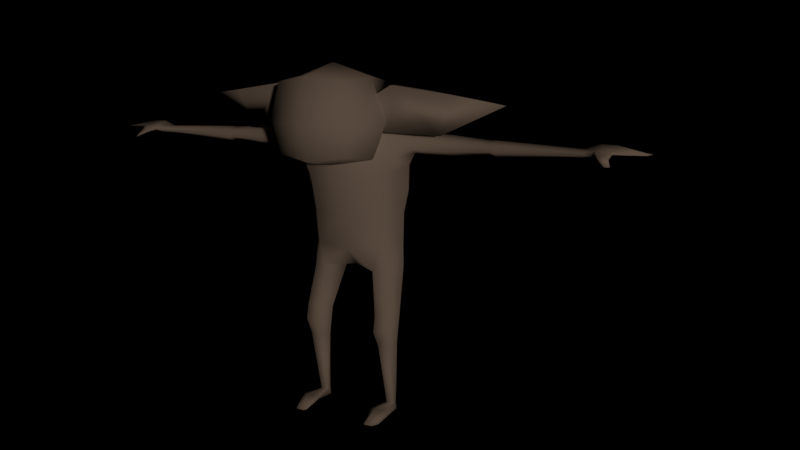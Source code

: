 # Source: gob.blend  (saved by Blender 2.79.0; exported with 4.5.12 LTS)
import bpy
from mathutils import Matrix  # noqa: F401  (used for matrix-valued properties, if any)

bpy.ops.wm.read_factory_settings(use_empty=True)
scene = bpy.context.scene
scene.name = 'Scene'

# ---- collections
col_collection_1 = bpy.data.collections.new('Collection 1'); scene.collection.children.link(col_collection_1)

# ---- materials (node trees are filled in below, after node groups)
mat_material = bpy.data.materials.new('Material')
mat_material.alpha_threshold = 0.0
mat_material.use_transparent_shadow = False
mat_material.specular_color = (0.0, 0.0, 0.0)
mat_material.roughness = 0.5
mat_material.specular_intensity = 0.0
mat_material.line_color = (0.0, 0.0, 0.0, 1.0)

# ---- material node trees

# ---- world
world_world = bpy.data.worlds.new('World'); scene.world = world_world
world_world.color = (0.0, 0.0, 0.0)
world_world.use_sun_shadow = False
world_world.sun_shadow_jitter_overblur = 0.0
world_world.cycles.sampling_method = 'MANUAL'
world_world.light_settings.ao_factor = 0.1

# ---- cameras
cam_camera = bpy.data.cameras.new('Camera')
cam_camera.clip_end = 100.0
cam_camera.lens = 35.0
cam_camera.sensor_width = 32.0
cam_camera.sensor_height = 18.0
cam_camera.ortho_scale = 7.314
cam_camera.dof.focus_distance = 0.0
cam_camera.dof.aperture_fstop = 128.0

# ---- lights
light_lamp = bpy.data.lights.new('Lamp', 'POINT')
light_lamp.color = (1.0, 0.7, 0.5)
light_lamp.transmission_factor = 0.0
light_lamp.cutoff_distance = 30.0
light_lamp.energy = 100.0
light_lamp.shadow_buffer_clip_start = 1.001
light_lamp.shadow_soft_size = 0.1
light_lamp.shadow_maximum_resolution = 0.006
light_lamp.use_absolute_resolution = True

# ---- meshes
me_cube = bpy.data.meshes.new('Cube')
me_cube.from_pydata([(0.04721, 0.02818, 0.2312), (0.02726, 0.004059, 0.4103), (0.07079, 0.003448, 0.2343), (0.03606, -0.02202, 0.4045), (0.0477, -0.01953, 0.2313), (0.03125, -0.04682, 0.3735), (0.06861, 0.01951, 0.3561), (0.08441, -0.005619, 0.3446), (0.07036, -0.0276, 0.3544), (0.06861, -0.009223, 0.3969), (0.06861, -0.0246, 0.3858), (0.06861, 0.01797, 0.39), (0.04976, 0.03559, 0.3493), (0.04704, -0.03855, 0.3248), (0.08129, -0.001241, 0.3113), (0.09074, 0.004908, 0.3667), (0.09273, -0.005611, 0.361), (0.09097, -0.01573, 0.3665), (0.09074, -0.005622, 0.3881), (0.09074, -0.01733, 0.3819), (0.09074, 0.006199, 0.382), (0.3162, -0.001069, 0.3705), (0.3162, -0.005667, 0.3679), (0.3162, -0.01026, 0.3705), (0.3162, -0.005667, 0.3785), (0.3162, -0.01026, 0.3758), (0.3162, -0.001069, 0.3758), (0.3307, 0.009121, 0.3735), (0.3335, -0.005667, 0.3673), (0.3335, -0.02694, 0.3735), (0.3335, -0.005667, 0.3854), (0.3335, -0.02694, 0.3793), (0.3307, 0.009121, 0.3793), (0.3925, 0.006778, 0.3764), (0.3949, -0.00752, 0.3764), (0.3921, -0.0212, 0.3764), (0.3529, 0.01226, 0.3756), (0.3541, -0.005667, 0.3732), (0.3541, -0.02646, 0.3756), (0.3541, -0.02646, 0.3791), (0.3541, -0.005667, 0.3848), (0.3529, 0.01226, 0.3791), (0.3414, -0.03901, 0.373), (0.3414, -0.03901, 0.3697), (0.3529, -0.03753, 0.3729), (0.3529, -0.03753, 0.3699), (0.3517, -0.04743, 0.364), (0.3573, -0.04489, 0.364), (0.2061, 0.006158, 0.3789), (0.2061, -0.005667, 0.3827), (0.2061, -0.005667, 0.3618), (0.2061, 0.006158, 0.3675), (0.2061, -0.01554, 0.3783), (0.2061, -0.01554, 0.3675), (0.1983, 0.004514, 0.3776), (0.1983, -0.003209, 0.3642), (0.1983, -0.01339, 0.3776), (0.1983, -0.003209, 0.3821), (0.1983, 0.004514, 0.3687), (0.1983, -0.01339, 0.3687), (0.1472, 0.005764, 0.3798), (0.1472, -0.005667, 0.36), (0.1472, -0.0171, 0.3798), (0.1472, -0.005667, 0.3864), (0.1472, 0.005764, 0.3666), (0.1472, -0.0171, 0.3666), (0.05862, 0.005375, 0.009706), (0.06129, -0.003119, 0.009706), (0.05772, -0.00695, 0.009706), (0.05059, -0.00695, 0.009706), (0.04702, -0.003119, 0.009706), (0.0497, 0.005375, 0.009706), (0.05507, 0.01921, 0.2027), (0.0714, 0.002905, 0.2059), (0.05507, -0.01687, 0.2027), (0.03764, -0.02217, 0.1997), (0.02273, 0.009535, 0.1969), (0.03764, 0.03147, 0.1997), (0.06314, 0.00319, 0.1427), (0.0614, -0.0007562, 0.09906), (0.0633, -0.001449, 0.121), (0.06874, -0.01102, 0.1002), (0.07286, -0.01093, 0.1443), (0.07259, -0.01472, 0.1225), (0.0614, -0.02382, 0.09906), (0.06314, -0.02793, 0.1427), (0.06431, -0.03096, 0.121), (0.04675, -0.02381, 0.09682), (0.04446, -0.02848, 0.1397), (0.04335, -0.03096, 0.1177), (0.03943, -0.01102, 0.09571), (0.03416, -0.01103, 0.1381), (0.03457, -0.01472, 0.1165), (0.04675, 0.00178, 0.09682), (0.04446, 0.006435, 0.1397), (0.04473, 0.001521, 0.1181), (0.0574, 0.009978, 0.000502), (0.06167, 1.094e-07, 0.000502), (0.04801, 0.001541, 0.000502), (0.05157, 0.009978, 0.000502), (0.06565, -0.05769, 0.000502), (0.06025, -0.06656, 0.000502), (0.04943, -0.06708, 0.000502), (0.04626, -0.06355, 0.000502), (0.04142, 0.04115, 0.2774), (0.07235, 0.002291, 0.2793), (0.04669, -0.02765, 0.2774), (0.0, 0.04412, 0.2278), (0.0, 0.01065, 0.4151), (0.0, -0.02811, 0.229), (0.0, -0.05693, 0.3551), (0.0, 0.0478, 0.3738), (0.0, -0.05521, 0.3315), (0.0, -4.141e-05, 0.2019), (0.0, -0.04032, 0.2741), (0.0, 0.05274, 0.2741), (0.06011, -0.05231, 0.4069), (0.06279, -0.05373, 0.4374), (0.06011, -0.03502, 0.4069), (0.06279, -0.0336, 0.4374), (0.1426, -0.03561, 0.3874), (0.2322, -0.04367, 0.4278), (0.07221, -0.03662, 0.3899), (0.08312, -0.02806, 0.4488), (0.07221, -0.04791, 0.3899), (0.08312, -0.05373, 0.4488), (0.1635, -0.03097, 0.4375), (0.1634, -0.04025, 0.4375), (0.04716, -0.1056, 0.3624), (0.04802, -0.1043, 0.4528), (0.04129, -0.01714, 0.3586), (0.04613, 0.002455, 0.4515), (0.03751, 0.01339, 0.4014), (0.06172, -0.1066, 0.4014), (0.05536, -0.05104, 0.3546), (0.0567, -0.05332, 0.4587), (0.0759, -0.05332, 0.4014), (0.0, -0.01714, 0.3586), (0.0, 0.006133, 0.4657), (0.0, -0.1126, 0.354), (0.0, -0.1168, 0.4604), (0.0, -0.124, 0.4014), (0.0, 0.01799, 0.4014), (0.0, -0.05332, 0.4761), (0.0, -0.05446, 0.3447), (0.07044, -0.03578, 0.006929), (0.04347, -0.0358, 0.006929), (0.04296, -0.03841, 0.01147), (0.04945, -0.03886, 0.01225), (0.06146, -0.03884, 0.01222), (0.06819, -0.03816, 0.01103), (0.04798, -0.03579, 0.006929), (0.06376, -0.03578, 0.006929)], [], [(111, 108, 1, 12), (13, 5, 110, 112), (106, 13, 112, 114), (105, 14, 13, 106), (104, 12, 14, 105), (9, 11, 1, 3), (10, 9, 3, 5), (11, 6, 12, 1), (7, 8, 13, 14), (6, 7, 14, 12), (7, 6, 15, 16), (11, 9, 18, 20), (10, 8, 17, 19), (9, 10, 19, 18), (8, 7, 16, 17), (6, 11, 20, 15), (48, 49, 24, 26), (50, 51, 21, 22), (52, 53, 23, 25), (49, 52, 25, 24), (53, 50, 22, 23), (51, 48, 26, 21), (23, 22, 28, 29), (21, 26, 32, 27), (26, 24, 30, 32), (22, 21, 27, 28), (25, 23, 29, 31), (24, 25, 31, 30), (37, 36, 33, 34), (39, 38, 35), (40, 39, 35, 34), (38, 37, 34, 35), (36, 41, 33), (41, 40, 34, 33), (32, 30, 40, 41), (27, 32, 41, 36), (29, 28, 37, 38), (30, 31, 39, 40), (31, 29, 43, 42), (28, 27, 36, 37), (43, 45, 47, 46), (38, 39, 44, 45), (39, 31, 42, 44), (29, 38, 45, 43), (42, 43, 46), (45, 44, 47), (44, 42, 46, 47), (58, 54, 48, 51), (59, 55, 50, 53), (57, 56, 52, 49), (56, 59, 53, 52), (55, 58, 51, 50), (54, 57, 49, 48), (60, 63, 57, 54), (61, 64, 58, 55), (62, 65, 59, 56), (63, 62, 56, 57), (65, 61, 55, 59), (64, 60, 54, 58), (15, 20, 60, 64), (17, 16, 61, 65), (18, 19, 62, 63), (19, 17, 65, 62), (16, 15, 64, 61), (20, 18, 63, 60), (71, 93, 79, 66), (68, 84, 87, 69), (69, 87, 90, 70), (70, 90, 93, 71), (91, 76, 77, 94), (66, 79, 81, 67), (70, 71, 99, 98), (2, 4, 74, 73), (85, 74, 75, 88), (94, 77, 72, 78), (82, 73, 74, 85), (88, 75, 76, 91), (0, 2, 73, 72), (4, 109, 75, 74), (113, 76, 75, 109), (107, 0, 72, 77), (77, 76, 113, 107), (67, 81, 84, 68), (94, 78, 80, 95), (95, 80, 79, 93), (79, 80, 83), (88, 91, 92, 89), (89, 92, 90, 87), (85, 88, 89, 86), (86, 89, 87, 84), (82, 85, 86, 83), (83, 86, 84, 81), (83, 80, 78), (98, 151, 146), (69, 70, 147, 148), (97, 67, 150, 145), (71, 66, 96, 99), (66, 67, 97, 96), (70, 98, 146, 147), (68, 69, 148, 149), (97, 145, 152), (67, 68, 149, 150), (115, 111, 12, 104), (13, 8, 10, 5), (78, 72, 73, 82), (107, 115, 104, 0), (0, 104, 105, 2), (2, 105, 106, 4), (4, 106, 114, 109), (79, 83, 81), (122, 123, 126, 120), (124, 125, 117, 116), (122, 120, 124), (123, 119, 117, 125), (121, 126, 127), (118, 122, 124, 116), (120, 127, 125, 124), (118, 119, 123, 122), (127, 126, 123, 125), (127, 120, 121), (120, 126, 121), (142, 138, 131, 132), (136, 135, 129, 133), (144, 134, 128, 139), (134, 136, 133, 128), (137, 142, 132, 130), (130, 132, 136, 134), (137, 130, 134, 144), (132, 131, 135, 136), (131, 138, 143, 135), (128, 133, 141, 139), (135, 143, 140, 129), (133, 129, 140, 141), (83, 78, 82), (93, 92, 95), (92, 93, 90), (94, 95, 92), (94, 92, 91), (97, 152, 151, 98, 99, 96), (148, 147, 103, 102), (152, 145, 100, 101), (147, 146, 103), (151, 152, 101, 102), (149, 148, 102, 101), (150, 149, 101, 100), (145, 150, 100), (146, 151, 102, 103)])
me_cube.polygons.foreach_set('use_smooth', [True] * 147)
_uv = me_cube.uv_layers.new(name='UVMap')
_uv.uv.foreach_set('vector', [0.01751, 0.5062, 0.08286, 0.3983, 0.1391, 0.4301, 0.112, 0.5733, 0.2974, 0.5981, 0.3057, 0.4804, 0.3942, 0.5078, 0.405, 0.5649, 0.2927, 0.7028, 0.2974, 0.5981, 0.405, 0.5649, 0.405, 0.708, 0.2043, 0.7005, 0.2039, 0.6346, 0.2974, 0.5981, 0.2927, 0.7028, 0.09852, 0.7174, 0.112, 0.5733, 0.2039, 0.6346, 0.2043, 0.7005, 0.1947, 0.4998, 0.1651, 0.5197, 0.1391, 0.4301, 0.2133, 0.4343, 0.2205, 0.5081, 0.1947, 0.4998, 0.2133, 0.4343, 0.3057, 0.4804, 0.1651, 0.5197, 0.1586, 0.5647, 0.112, 0.5733, 0.1391, 0.4301, 0.2021, 0.5789, 0.2399, 0.5548, 0.2974, 0.5981, 0.2039, 0.6346, 0.1586, 0.5647, 0.2021, 0.5789, 0.2039, 0.6346, 0.112, 0.5733, 0.4978, 0.09618, 0.5142, 0.03765, 0.5533, 0.08791, 0.5325, 0.1077, 0.5731, 0.01322, 0.6184, 0.0104, 0.6194, 0.06206, 0.5869, 0.07086, 0.6494, 0.007646, 0.7073, 0.005472, 0.6898, 0.06025, 0.6523, 0.05885, 0.6184, 0.0104, 0.6494, 0.007646, 0.6523, 0.05885, 0.6194, 0.06206, 0.7073, 0.005472, 0.7412, 0.04367, 0.7155, 0.06847, 0.6898, 0.06025, 0.5142, 0.03765, 0.5731, 0.01322, 0.5869, 0.07086, 0.5533, 0.08791, 0.6523, 0.319, 0.6742, 0.3135, 0.7113, 0.5127, 0.7016, 0.5147, 0.6091, 0.33, 0.6328, 0.3239, 0.6916, 0.5174, 0.6823, 0.5207, 0.6938, 0.311, 0.7132, 0.3086, 0.7313, 0.5099, 0.7211, 0.5111, 0.6742, 0.3135, 0.6938, 0.311, 0.7211, 0.5111, 0.7113, 0.5127, 0.7132, 0.3086, 0.7344, 0.3049, 0.7412, 0.5093, 0.7313, 0.5099, 0.6328, 0.3239, 0.6523, 0.319, 0.7016, 0.5147, 0.6916, 0.5174, 0.3405, 0.9945, 0.3318, 0.9877, 0.353, 0.9602, 0.3894, 0.9861, 0.8787, 0.7801, 0.879, 0.7908, 0.8455, 0.7981, 0.8432, 0.7873, 0.879, 0.7908, 0.8848, 0.8003, 0.8574, 0.8244, 0.8455, 0.7981, 0.3318, 0.9877, 0.323, 0.9811, 0.3245, 0.9441, 0.353, 0.9602, 0.8935, 0.8072, 0.9043, 0.8075, 0.8967, 0.8564, 0.885, 0.8554, 0.8848, 0.8003, 0.8935, 0.8072, 0.885, 0.8554, 0.8574, 0.8244, 0.3797, 0.9258, 0.3487, 0.9042, 0.4084, 0.8469, 0.4345, 0.8612, 0.8517, 0.8877, 0.8525, 0.8958, 0.7679, 0.9137, 0.8257, 0.8469, 0.8517, 0.8877, 0.7679, 0.9137, 0.7495, 0.8899, 0.4144, 0.9517, 0.3797, 0.9258, 0.4345, 0.8612, 0.4532, 0.8828, 0.805, 0.8084, 0.8086, 0.8145, 0.7405, 0.8601, 0.8086, 0.8145, 0.8257, 0.8469, 0.7495, 0.8899, 0.7405, 0.8601, 0.8455, 0.7981, 0.8574, 0.8244, 0.8257, 0.8469, 0.8086, 0.8145, 0.8432, 0.7873, 0.8455, 0.7981, 0.8086, 0.8145, 0.805, 0.8084, 0.3894, 0.9861, 0.353, 0.9602, 0.3797, 0.9258, 0.4144, 0.9517, 0.8574, 0.8244, 0.885, 0.8554, 0.8517, 0.8877, 0.8257, 0.8469, 0.885, 0.8554, 0.8967, 0.8564, 0.9, 0.8856, 0.8936, 0.8844, 0.353, 0.9602, 0.3245, 0.9441, 0.3487, 0.9042, 0.3797, 0.9258, 0.4197, 0.9898, 0.4326, 0.9697, 0.4532, 0.9746, 0.4493, 0.9865, 0.8525, 0.8958, 0.8517, 0.8877, 0.8781, 0.9025, 0.8777, 0.9094, 0.8517, 0.8877, 0.885, 0.8554, 0.8936, 0.8844, 0.8781, 0.9025, 0.3894, 0.9861, 0.4144, 0.9517, 0.4326, 0.9697, 0.4197, 0.9898, 0.8936, 0.8844, 0.9, 0.8856, 0.9043, 0.9151, 0.8777, 0.9094, 0.8781, 0.9025, 0.8948, 0.9237, 0.8781, 0.9025, 0.8936, 0.8844, 0.9043, 0.9151, 0.8948, 0.9237, 0.6297, 0.3091, 0.648, 0.3037, 0.6523, 0.319, 0.6328, 0.3239, 0.7103, 0.2917, 0.7338, 0.2881, 0.7344, 0.3049, 0.7132, 0.3086, 0.6666, 0.2988, 0.6907, 0.2951, 0.6938, 0.311, 0.6742, 0.3135, 0.6907, 0.2951, 0.7103, 0.2917, 0.7132, 0.3086, 0.6938, 0.311, 0.6119, 0.3131, 0.6297, 0.3091, 0.6328, 0.3239, 0.6091, 0.33, 0.648, 0.3037, 0.6666, 0.2988, 0.6742, 0.3135, 0.6523, 0.319, 0.6213, 0.1984, 0.647, 0.1914, 0.6666, 0.2988, 0.648, 0.3037, 0.5702, 0.2154, 0.5963, 0.2064, 0.6297, 0.3091, 0.6119, 0.3131, 0.6731, 0.1866, 0.6988, 0.1836, 0.7103, 0.2917, 0.6907, 0.2951, 0.647, 0.1914, 0.6731, 0.1866, 0.6907, 0.2951, 0.6666, 0.2988, 0.6988, 0.1836, 0.7255, 0.1815, 0.7338, 0.2881, 0.7103, 0.2917, 0.5963, 0.2064, 0.6213, 0.1984, 0.648, 0.3037, 0.6297, 0.3091, 0.5533, 0.08791, 0.5869, 0.07086, 0.6213, 0.1984, 0.5963, 0.2064, 0.6898, 0.06025, 0.7155, 0.06847, 0.7255, 0.1815, 0.6988, 0.1836, 0.6194, 0.06206, 0.6523, 0.05885, 0.6731, 0.1866, 0.647, 0.1914, 0.6523, 0.05885, 0.6898, 0.06025, 0.6988, 0.1836, 0.6731, 0.1866, 0.5325, 0.1077, 0.5533, 0.08791, 0.5963, 0.2064, 0.5702, 0.2154, 0.5869, 0.07086, 0.6194, 0.06206, 0.647, 0.1914, 0.6213, 0.1984, 0.007474, 0.1724, 0.1853, 0.1438, 0.1942, 0.1739, 0.009731, 0.1903, 0.01326, 0.2188, 0.1987, 0.23, 0.1915, 0.2595, 0.01182, 0.233, 0.01182, 0.233, 0.1915, 0.2595, 0.1806, 0.2875, 0.00908, 0.2433, 0.005472, 0.1544, 0.1778, 0.1141, 0.1853, 0.1438, 0.007474, 0.1724, 0.26, 0.08653, 0.387, 0.05531, 0.4163, 0.1013, 0.2785, 0.1257, 0.009731, 0.1903, 0.1942, 0.1739, 0.2002, 0.1996, 0.01268, 0.2082, 0.9102, 0.6676, 0.9145, 0.6873, 0.8965, 0.7026, 0.8922, 0.6825, 0.4747, 0.1982, 0.4683, 0.262, 0.4068, 0.2505, 0.4173, 0.1949, 0.2783, 0.2373, 0.4068, 0.2505, 0.4018, 0.2933, 0.2704, 0.2719, 0.2785, 0.1257, 0.4163, 0.1013, 0.4161, 0.1459, 0.2864, 0.1657, 0.2866, 0.2007, 0.4173, 0.1949, 0.4068, 0.2505, 0.2783, 0.2373, 0.2704, 0.2719, 0.4018, 0.2933, 0.3776, 0.3684, 0.2638, 0.31, 0.4767, 0.1305, 0.4747, 0.1982, 0.4173, 0.1949, 0.4161, 0.1459, 0.4683, 0.262, 0.4868, 0.3551, 0.4018, 0.2933, 0.4068, 0.2505, 0.4213, 0.3874, 0.3776, 0.3684, 0.4018, 0.2933, 0.4868, 0.3551, 0.4868, 0.03264, 0.4767, 0.1305, 0.4161, 0.1459, 0.4163, 0.1013, 0.4163, 0.1013, 0.387, 0.05531, 0.3905, 0.005472, 0.4868, 0.03264, 0.01268, 0.2082, 0.2002, 0.1996, 0.1987, 0.23, 0.01326, 0.2188, 0.2785, 0.1257, 0.2864, 0.1657, 0.2405, 0.1719, 0.23, 0.132, 0.23, 0.132, 0.2405, 0.1719, 0.1942, 0.1739, 0.1853, 0.1438, 0.1942, 0.1739, 0.2405, 0.1719, 0.2449, 0.2033, 0.2704, 0.2719, 0.2638, 0.31, 0.2223, 0.2989, 0.2313, 0.2666, 0.2313, 0.2666, 0.2223, 0.2989, 0.1806, 0.2875, 0.1915, 0.2595, 0.2783, 0.2373, 0.2704, 0.2719, 0.2313, 0.2666, 0.2412, 0.2349, 0.2412, 0.2349, 0.2313, 0.2666, 0.1915, 0.2595, 0.1987, 0.23, 0.2866, 0.2007, 0.2783, 0.2373, 0.2412, 0.2349, 0.2449, 0.2033, 0.2449, 0.2033, 0.2412, 0.2349, 0.1987, 0.23, 0.2002, 0.1996, 0.2449, 0.2033, 0.2405, 0.1719, 0.2864, 0.1657, 0.7691, 0.4074, 0.8467, 0.4113, 0.8463, 0.4206, 0.9186, 0.6577, 0.9102, 0.6676, 0.8984, 0.5921, 0.9104, 0.5907, 0.9674, 0.6704, 0.9452, 0.6632, 0.9431, 0.5892, 0.953, 0.5905, 0.9369, 0.7045, 0.9449, 0.6846, 0.9667, 0.6964, 0.9616, 0.7094, 0.9449, 0.6846, 0.9452, 0.6632, 0.9674, 0.6704, 0.9667, 0.6964, 0.9102, 0.6676, 0.8922, 0.6825, 0.8886, 0.5964, 0.8984, 0.5921, 0.9349, 0.6561, 0.9186, 0.6577, 0.9104, 0.5907, 0.9307, 0.5894, 0.9674, 0.6704, 0.953, 0.5905, 0.9674, 0.5861, 0.9452, 0.6632, 0.9349, 0.6561, 0.9307, 0.5894, 0.9431, 0.5892, 0.005472, 0.7297, 0.01751, 0.5062, 0.112, 0.5733, 0.09852, 0.7174, 0.2974, 0.5981, 0.2399, 0.5548, 0.2205, 0.5081, 0.3057, 0.4804, 0.2864, 0.1657, 0.4161, 0.1459, 0.4173, 0.1949, 0.2866, 0.2007, 0.02053, 0.836, 0.005472, 0.7297, 0.09852, 0.7174, 0.1333, 0.8169, 0.1333, 0.8169, 0.09852, 0.7174, 0.2043, 0.7005, 0.2087, 0.8034, 0.2087, 0.8034, 0.2043, 0.7005, 0.2927, 0.7028, 0.2828, 0.8086, 0.2828, 0.8086, 0.2927, 0.7028, 0.405, 0.708, 0.397, 0.8175, 0.1942, 0.1739, 0.2449, 0.2033, 0.2002, 0.1996, 0.7739, 0.05273, 0.8927, 0.04111, 0.8927, 0.2161, 0.779, 0.187, 0.2876, 0.9547, 0.2773, 0.8469, 0.3121, 0.8708, 0.3121, 0.926, 0.7739, 0.05273, 0.779, 0.187, 0.7521, 0.04779, 0.416, 0.4451, 0.4335, 0.3983, 0.4743, 0.4064, 0.4631, 0.4461, 0.4743, 0.7541, 0.4426, 0.607, 0.4619, 0.6052, 0.7923, 0.01886, 0.7739, 0.05273, 0.7521, 0.04779, 0.7601, 0.005472, 0.1604, 0.9481, 0.1309, 0.8546, 0.2773, 0.8469, 0.2876, 0.9547, 0.7923, 0.01886, 0.856, 0.005584, 0.8927, 0.04111, 0.7739, 0.05273, 0.4619, 0.6052, 0.4426, 0.607, 0.416, 0.4451, 0.4631, 0.4461, 0.1309, 0.8546, 0.1604, 0.9481, 0.005472, 0.8612, 0.779, 0.187, 0.8927, 0.2161, 0.8901, 0.368, 0.7295, 0.7539, 0.6679, 0.8812, 0.6092, 0.8094, 0.6545, 0.7335, 0.8776, 0.6342, 0.8429, 0.7377, 0.8272, 0.727, 0.852, 0.6342, 0.7405, 0.5316, 0.8405, 0.5496, 0.8257, 0.5638, 0.7405, 0.5484, 0.8405, 0.5496, 0.8776, 0.6342, 0.852, 0.6342, 0.8257, 0.5638, 0.7295, 0.626, 0.7295, 0.7539, 0.6545, 0.7335, 0.6409, 0.6396, 0.6409, 0.6396, 0.6545, 0.7335, 0.5066, 0.6831, 0.5816, 0.5884, 0.7295, 0.626, 0.6409, 0.6396, 0.5816, 0.5884, 0.7041, 0.5316, 0.6545, 0.7335, 0.6092, 0.8094, 0.4978, 0.823, 0.5066, 0.6831, 0.6092, 0.8094, 0.6679, 0.8812, 0.55, 0.9483, 0.4978, 0.823, 0.8257, 0.5638, 0.852, 0.6342, 0.7405, 0.6342, 0.7405, 0.5484, 0.8429, 0.7377, 0.7405, 0.7691, 0.7405, 0.7408, 0.8272, 0.727, 0.852, 0.6342, 0.8272, 0.727, 0.7405, 0.7408, 0.7405, 0.6342, 0.2449, 0.2033, 0.2864, 0.1657, 0.2866, 0.2007, 0.1853, 0.1438, 0.2163, 0.0946, 0.23, 0.132, 0.2163, 0.0946, 0.1853, 0.1438, 0.1778, 0.1141, 0.2785, 0.1257, 0.23, 0.132, 0.2163, 0.0946, 0.2785, 0.1257, 0.2163, 0.0946, 0.26, 0.08653, 0.7735, 0.3796, 0.8483, 0.3789, 0.8467, 0.4113, 0.7691, 0.4074, 0.7521, 0.3993, 0.7527, 0.3874, 0.9104, 0.5907, 0.8984, 0.5921, 0.9005, 0.5387, 0.9072, 0.5316, 0.9674, 0.5861, 0.953, 0.5905, 0.9393, 0.557, 0.9312, 0.532, 0.8984, 0.5921, 0.8886, 0.5964, 0.9005, 0.5387, 0.8467, 0.4113, 0.8483, 0.3789, 0.9123, 0.3892, 0.9123, 0.4114, 0.9307, 0.5894, 0.9104, 0.5907, 0.9072, 0.5316, 0.9312, 0.532, 0.9431, 0.5892, 0.9307, 0.5894, 0.9312, 0.532, 0.9393, 0.557, 0.953, 0.5905, 0.9431, 0.5892, 0.9393, 0.557, 0.8463, 0.4206, 0.8467, 0.4113, 0.9123, 0.4114, 0.9049, 0.4178])
me_cube.materials.append(mat_material)
me_cube.use_remesh_preserve_volume = False
me_cube.use_remesh_preserve_attributes = False
me_cube.use_mirror_vertex_groups = False
me_cube.use_paint_bone_selection = False
me_cube.use_paint_mask = True
me_cube.update()

# ---- objects
ob_cube = bpy.data.objects.new('Cube', me_cube)
ob_lamp = bpy.data.objects.new('Lamp', light_lamp)
ob_camera = bpy.data.objects.new('Camera', cam_camera)

# ---- transforms, parenting, visibility, modifiers, constraints
ob_cube.location = (0.0, 0.0, 0.0)
ob_cube.lock_rotations_4d = False
ob_cube.empty_display_type = 'ARROWS'
ob_cube.lineart.crease_threshold = 0.0
_m = ob_cube.modifiers.new('Mirror', 'MIRROR')
_m.use_clip = True
ob_lamp.location = (3.046, -3.539, 1.036)
ob_lamp.rotation_euler = (0.6503, 0.05522, 1.866)
ob_lamp.lock_rotations_4d = False
ob_lamp.empty_display_type = 'ARROWS'
ob_lamp.color = (0.0, 0.0, 0.0, 0.0)
ob_lamp.lineart.crease_threshold = 0.0
ob_camera.location = (0.6149, -1.002, 0.4971)
ob_camera.rotation_euler = (1.368, -1.15e-05, 0.5)
ob_camera.lock_rotations_4d = False
ob_camera.empty_display_type = 'ARROWS'
ob_camera.color = (0.0, 0.0, 0.0, 0.0)
ob_camera.hide_viewport = True
ob_camera.display_type = 'WIRE'
ob_camera.lineart.crease_threshold = 0.0

# ---- collection membership
col_collection_1.objects.link(ob_cube)
col_collection_1.objects.link(ob_lamp)
col_collection_1.objects.link(ob_camera)

# ---- scene / render settings (as saved in the file)
scene.camera = ob_camera
scene.frame_start = 1; scene.frame_end = 250; scene.frame_set(1)
scene.render.engine = 'BLENDER_EEVEE_NEXT'
scene.render.resolution_percentage = 50
scene.render.dither_intensity = 0.0
scene.cycles.use_denoising = False
scene.cycles.samples = 128
scene.cycles.sampling_pattern = 'TABULATED_SOBOL'
scene.cycles.use_adaptive_sampling = False
scene.cycles.use_light_tree = False
scene.cycles.blur_glossy = 0.0
scene.cycles.sample_clamp_indirect = 0.0
scene.view_settings.view_transform = 'Standard'
bpy.context.view_layer.update()
